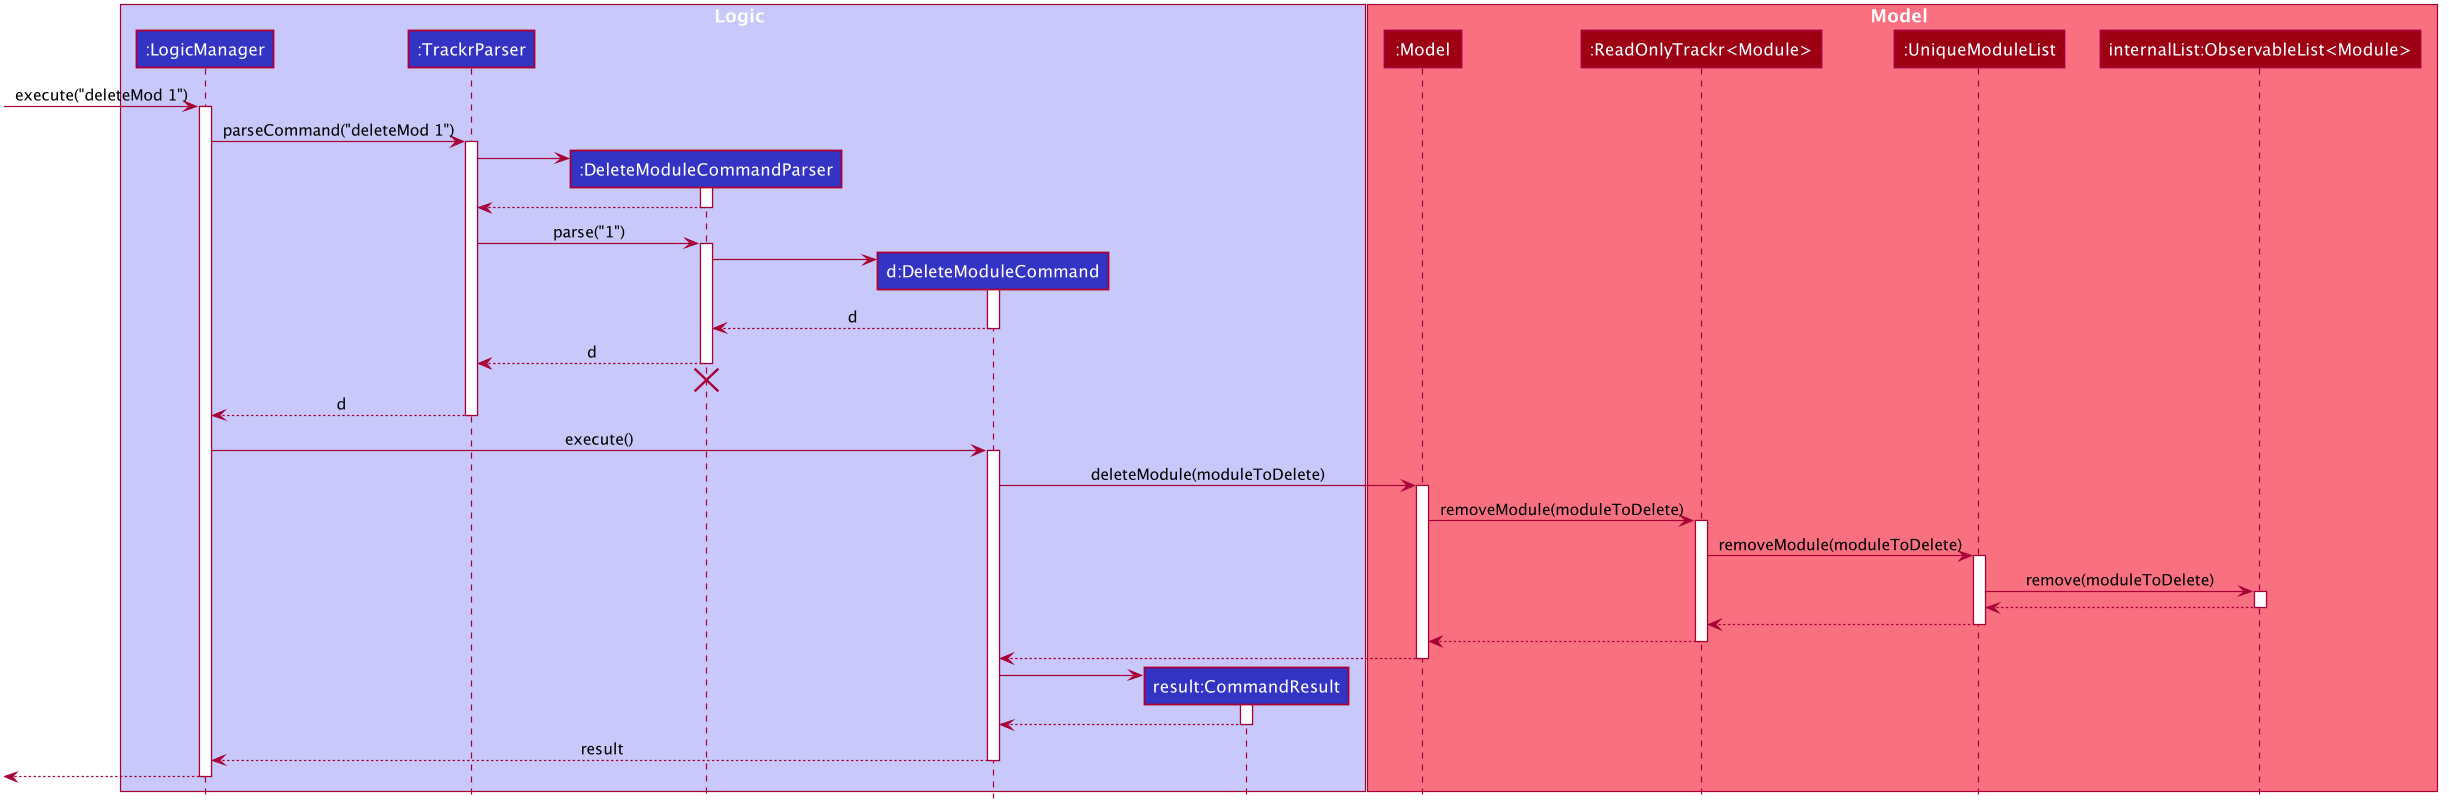

The diagram above was rendered by PlantUML. Its source (embedded in the PNG):
@startuml








skinparam BackgroundColor #FFFFFFF

skinparam Shadowing false

skinparam Class {
    FontColor #FFFFFF
    BorderThickness 1
    BorderColor #FFFFFF
    StereotypeFontColor #FFFFFF
    FontName Arial
}

skinparam Actor {
    BorderColor #000000
    Color #000000
    FontName Arial
}

skinparam Sequence {
    MessageAlign center
    BoxFontSize 15
    BoxPadding 0
    BoxFontColor #FFFFFF
    FontName Arial
}

skinparam Participant {
    FontColor #FFFFFFF
    Padding 20
}

skinparam MinClassWidth 50
skinparam ParticipantPadding 10
skinparam Shadowing false
skinparam DefaultTextAlignment center
skinparam packageStyle Rectangle

hide footbox
hide members
hide circle

box Logic #C8C8FA
participant ":LogicManager" as LogicManager #3333C4
participant ":TrackrParser" as TrackrParser #3333C4
participant ":DeleteModuleCommandParser" as DeleteModuleCommandParser #3333C4
participant "d:DeleteModuleCommand" as DeleteModuleCommand #3333C4
participant "result:CommandResult" as CommandResult #3333C4
end box

box Model #F97181
participant ":Model" as Model #9D0012
participant ":ReadOnlyTrackr<Module>" as ReadOnlyTrackr #9D0012
participant ":UniqueModuleList" as UniqueModuleList #9D0012
participant "internalList:ObservableList<Module>" as internalList #9D0012
end box

[-> LogicManager : execute("deleteMod 1")
activate LogicManager

LogicManager -> TrackrParser : parseCommand("deleteMod 1")
activate TrackrParser

create DeleteModuleCommandParser
TrackrParser -> DeleteModuleCommandParser
activate DeleteModuleCommandParser

DeleteModuleCommandParser --> TrackrParser
deactivate DeleteModuleCommandParser

TrackrParser -> DeleteModuleCommandParser : parse("1")
activate DeleteModuleCommandParser

create DeleteModuleCommand
DeleteModuleCommandParser -> DeleteModuleCommand
activate DeleteModuleCommand

DeleteModuleCommand --> DeleteModuleCommandParser : d
deactivate DeleteModuleCommand

DeleteModuleCommandParser --> TrackrParser : d
deactivate DeleteModuleCommandParser
DeleteModuleCommandParser -[hidden]-> TrackrParser
destroy DeleteModuleCommandParser

TrackrParser --> LogicManager : d
deactivate TrackrParser

LogicManager -> DeleteModuleCommand : execute()
activate DeleteModuleCommand

DeleteModuleCommand -> Model : deleteModule(moduleToDelete)
activate Model

Model -> ReadOnlyTrackr : removeModule(moduleToDelete)
activate ReadOnlyTrackr

ReadOnlyTrackr -> UniqueModuleList: removeModule(moduleToDelete)
activate UniqueModuleList

UniqueModuleList -> internalList: remove(moduleToDelete)
activate internalList

internalList --> UniqueModuleList
deactivate internalList

UniqueModuleList --> ReadOnlyTrackr
deactivate UniqueModuleList

ReadOnlyTrackr --> Model
deactivate ReadOnlyTrackr

Model --> DeleteModuleCommand
deactivate Model

create CommandResult
DeleteModuleCommand -> CommandResult
activate CommandResult

CommandResult --> DeleteModuleCommand
deactivate CommandResult

DeleteModuleCommand --> LogicManager : result
deactivate DeleteModuleCommand

[<--LogicManager
deactivate LogicManager
@enduml